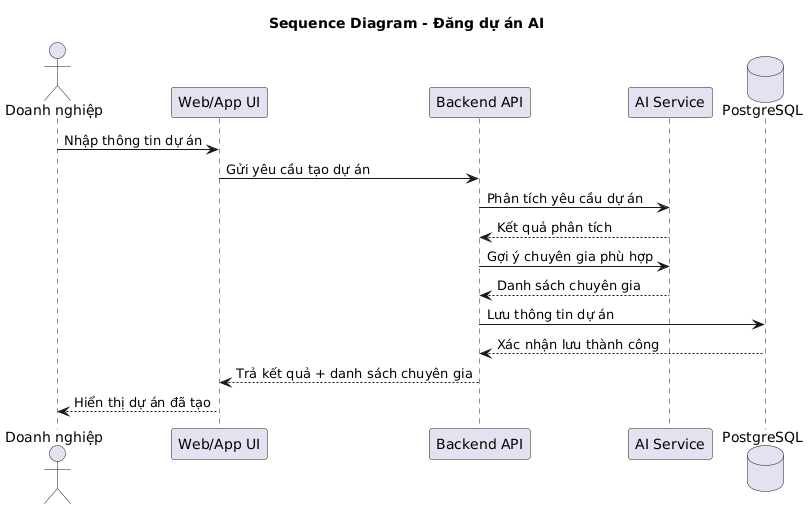

The diagram above was rendered by PlantUML. Its source (embedded in the PNG):
@startuml
title Sequence Diagram - Đăng dự án AI

actor Client as "Doanh nghiệp"

participant UI as "Web/App UI"
participant API as "Backend API"
participant AI as "AI Service"
database DB as "PostgreSQL"

Client -> UI : Nhập thông tin dự án
UI -> API : Gửi yêu cầu tạo dự án

API -> AI : Phân tích yêu cầu dự án
AI --> API : Kết quả phân tích

API -> AI : Gợi ý chuyên gia phù hợp
AI --> API : Danh sách chuyên gia

API -> DB : Lưu thông tin dự án
DB --> API : Xác nhận lưu thành công

API --> UI : Trả kết quả + danh sách chuyên gia
UI --> Client : Hiển thị dự án đã tạo
@enduml